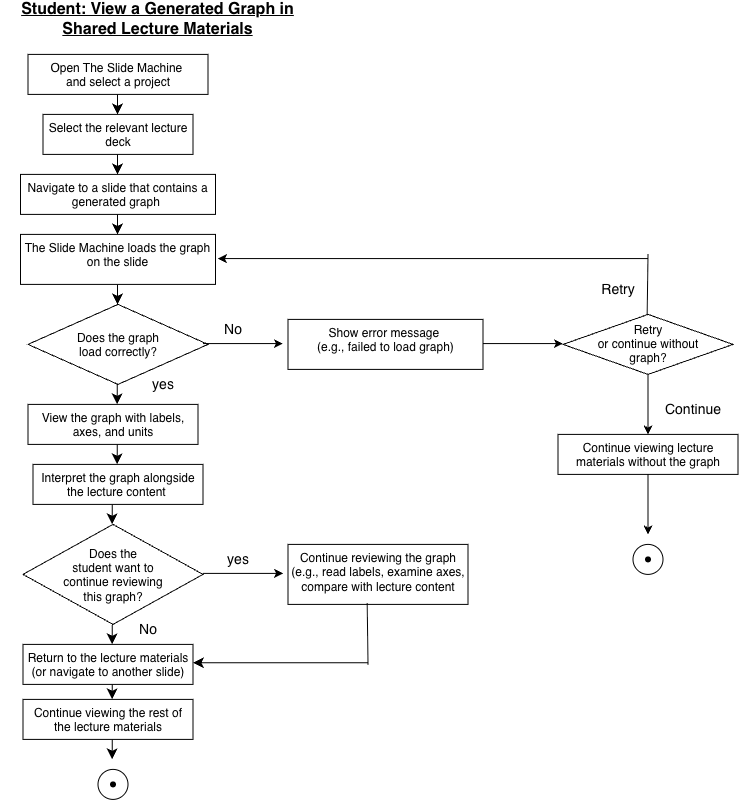

The diagram above was exported from draw.io. Its source (the exported page's mxGraphModel, read from the mxfile embedded in the PNG):
<mxGraphModel dx="1167" dy="890" grid="1" gridSize="10" guides="1" tooltips="1" connect="1" arrows="1" fold="1" page="1" pageScale="1" pageWidth="1100" pageHeight="1700" math="0" shadow="0">
  <root>
    <mxCell id="0" />
    <mxCell id="1" parent="0" />
    <mxCell id="hapwxDPQj0GIuOmyU899-1" parent="1" style="rounded=0;whiteSpace=wrap;html=1;verticalAlign=top;" value="Open The Slide Machine&amp;nbsp;&lt;div&gt;and select a project&lt;/div&gt;" vertex="1">
      <mxGeometry height="40" width="180" x="40" y="90" as="geometry" />
    </mxCell>
    <mxCell id="hapwxDPQj0GIuOmyU899-2" edge="1" parent="1" style="endArrow=classic;html=1;rounded=0;fontSize=12;startSize=8;endSize=8;curved=1;" value="">
      <mxGeometry height="50" relative="1" width="50" as="geometry">
        <Array as="points">
          <mxPoint x="129.5" y="130" />
        </Array>
        <mxPoint x="129.5" y="130" as="sourcePoint" />
        <mxPoint x="129.5" y="150" as="targetPoint" />
      </mxGeometry>
    </mxCell>
    <mxCell id="hapwxDPQj0GIuOmyU899-3" parent="1" style="rounded=0;whiteSpace=wrap;html=1;verticalAlign=top;" value="Select the relevant lecture deck" vertex="1">
      <mxGeometry height="40" width="150" x="55" y="150" as="geometry" />
    </mxCell>
    <mxCell id="hapwxDPQj0GIuOmyU899-4" edge="1" parent="1" style="endArrow=classic;html=1;rounded=0;fontSize=12;startSize=8;endSize=8;curved=1;" value="">
      <mxGeometry height="50" relative="1" width="50" as="geometry">
        <Array as="points">
          <mxPoint x="129.5" y="190" />
        </Array>
        <mxPoint x="129.5" y="190" as="sourcePoint" />
        <mxPoint x="129.5" y="210" as="targetPoint" />
      </mxGeometry>
    </mxCell>
    <mxCell id="hapwxDPQj0GIuOmyU899-5" parent="1" style="rounded=0;whiteSpace=wrap;html=1;verticalAlign=top;" value="Navigate to a slide that contains a generated graph&amp;nbsp;" vertex="1">
      <mxGeometry height="40" width="195" x="32.5" y="210" as="geometry" />
    </mxCell>
    <mxCell id="hapwxDPQj0GIuOmyU899-6" edge="1" parent="1" style="endArrow=classic;html=1;rounded=0;fontSize=12;startSize=8;endSize=8;curved=1;" value="">
      <mxGeometry height="50" relative="1" width="50" as="geometry">
        <Array as="points">
          <mxPoint x="129.5" y="250" />
        </Array>
        <mxPoint x="129.5" y="250" as="sourcePoint" />
        <mxPoint x="129.5" y="270" as="targetPoint" />
      </mxGeometry>
    </mxCell>
    <mxCell id="hapwxDPQj0GIuOmyU899-7" edge="1" parent="1" style="endArrow=classic;html=1;rounded=0;fontSize=12;startSize=8;endSize=8;curved=1;" value="">
      <mxGeometry height="50" relative="1" width="50" as="geometry">
        <Array as="points">
          <mxPoint x="129.5" y="320" />
        </Array>
        <mxPoint x="129.5" y="320" as="sourcePoint" />
        <mxPoint x="129.5" y="340" as="targetPoint" />
      </mxGeometry>
    </mxCell>
    <mxCell id="hapwxDPQj0GIuOmyU899-8" parent="1" style="rounded=0;whiteSpace=wrap;html=1;verticalAlign=top;" value="The Slide Machine loads the graph on the slide" vertex="1">
      <mxGeometry height="50" width="195" x="32.5" y="270" as="geometry" />
    </mxCell>
    <mxCell id="hapwxDPQj0GIuOmyU899-15" parent="1" style="rhombus;whiteSpace=wrap;html=1;shapeInside=1;" value="Does the graph load correctly?" vertex="1">
      <mxGeometry height="80" width="180" x="40" y="340" as="geometry" />
    </mxCell>
    <mxCell id="hapwxDPQj0GIuOmyU899-17" edge="1" parent="1" style="endArrow=classic;html=1;rounded=0;fontSize=12;startSize=8;endSize=8;curved=1;" value="">
      <mxGeometry height="50" relative="1" width="50" as="geometry">
        <Array as="points">
          <mxPoint x="129.17" y="420" />
        </Array>
        <mxPoint x="129.17" y="420" as="sourcePoint" />
        <mxPoint x="129.17" y="440" as="targetPoint" />
      </mxGeometry>
    </mxCell>
    <mxCell id="hapwxDPQj0GIuOmyU899-18" parent="1" style="rounded=0;whiteSpace=wrap;html=1;verticalAlign=top;" value="View the graph with labels, axes, and units" vertex="1">
      <mxGeometry height="40" width="170" x="40" y="440" as="geometry" />
    </mxCell>
    <mxCell id="hapwxDPQj0GIuOmyU899-19" edge="1" parent="1" style="endArrow=classic;html=1;rounded=0;fontSize=12;startSize=8;endSize=8;curved=1;" value="">
      <mxGeometry height="50" relative="1" width="50" as="geometry">
        <Array as="points">
          <mxPoint x="129.17" y="480" />
        </Array>
        <mxPoint x="129.17" y="480" as="sourcePoint" />
        <mxPoint x="129.17" y="500" as="targetPoint" />
      </mxGeometry>
    </mxCell>
    <mxCell id="hapwxDPQj0GIuOmyU899-20" parent="1" style="rhombus;whiteSpace=wrap;html=1;shapeInside=1;" value="Does the student want to continue reviewing this graph?" vertex="1">
      <mxGeometry height="100" width="180" x="35" y="560" as="geometry" />
    </mxCell>
    <mxCell id="hapwxDPQj0GIuOmyU899-21" edge="1" parent="1" style="endArrow=classic;html=1;rounded=0;fontSize=12;startSize=8;endSize=8;curved=1;" value="">
      <mxGeometry height="50" relative="1" width="50" as="geometry">
        <Array as="points">
          <mxPoint x="124.17" y="540" />
        </Array>
        <mxPoint x="124.17" y="540" as="sourcePoint" />
        <mxPoint x="124.17" y="560" as="targetPoint" />
      </mxGeometry>
    </mxCell>
    <mxCell id="hapwxDPQj0GIuOmyU899-22" parent="1" style="rhombus;whiteSpace=wrap;html=1;shapeInside=1;" value="Retry or continue without graph?" vertex="1">
      <mxGeometry height="60" width="170" x="575" y="350" as="geometry" />
    </mxCell>
    <mxCell id="hapwxDPQj0GIuOmyU899-23" edge="1" parent="1" style="endArrow=classic;html=1;rounded=0;fontSize=12;startSize=8;endSize=8;curved=1;" value="">
      <mxGeometry height="50" relative="1" width="50" as="geometry">
        <Array as="points">
          <mxPoint x="124.17" y="660" />
        </Array>
        <mxPoint x="124.17" y="660" as="sourcePoint" />
        <mxPoint x="124.17" y="680" as="targetPoint" />
      </mxGeometry>
    </mxCell>
    <mxCell id="hapwxDPQj0GIuOmyU899-24" parent="1" style="rounded=0;whiteSpace=wrap;html=1;verticalAlign=top;" value="Interpret the graph alongside the lecture content&amp;nbsp;" vertex="1">
      <mxGeometry height="40" width="170" x="45" y="500" as="geometry" />
    </mxCell>
    <mxCell id="hapwxDPQj0GIuOmyU899-25" edge="1" parent="1" style="endArrow=classic;html=1;rounded=0;fontSize=12;startSize=8;endSize=8;curved=1;" value="">
      <mxGeometry height="50" relative="1" width="50" as="geometry">
        <Array as="points">
          <mxPoint x="124.17" y="715" />
        </Array>
        <mxPoint x="124.17" y="715" as="sourcePoint" />
        <mxPoint x="124.17" y="735" as="targetPoint" />
      </mxGeometry>
    </mxCell>
    <mxCell id="hapwxDPQj0GIuOmyU899-26" parent="1" style="rounded=0;whiteSpace=wrap;html=1;verticalAlign=top;" value="Return to the lecture materials (or navigate to another slide)" vertex="1">
      <mxGeometry height="40" width="170" x="35" y="680" as="geometry" />
    </mxCell>
    <mxCell id="hapwxDPQj0GIuOmyU899-27" edge="1" parent="1" style="endArrow=classic;html=1;rounded=0;fontSize=12;startSize=8;endSize=8;curved=1;" value="">
      <mxGeometry height="50" relative="1" width="50" as="geometry">
        <Array as="points">
          <mxPoint x="124.17" y="775" />
        </Array>
        <mxPoint x="124.17" y="775" as="sourcePoint" />
        <mxPoint x="124.17" y="795" as="targetPoint" />
      </mxGeometry>
    </mxCell>
    <mxCell id="hapwxDPQj0GIuOmyU899-28" parent="1" style="rounded=0;whiteSpace=wrap;html=1;verticalAlign=top;" value="Continue viewing the rest of the lecture materials" vertex="1">
      <mxGeometry height="40" width="170" x="35" y="735" as="geometry" />
    </mxCell>
    <mxCell id="hapwxDPQj0GIuOmyU899-30" parent="1" style="ellipse;whiteSpace=wrap;html=1;shapeInside=1;" value="" vertex="1">
      <mxGeometry height="30" width="30" x="110" y="805" as="geometry" />
    </mxCell>
    <mxCell id="hapwxDPQj0GIuOmyU899-31" parent="1" style="shape=waypoint;sketch=0;size=6;pointerEvents=1;points=[];fillColor=none;resizable=0;rotatable=0;perimeter=centerPerimeter;snapToPoint=1;" value="" vertex="1">
      <mxGeometry height="20" width="20" x="115" y="810" as="geometry" />
    </mxCell>
    <mxCell id="hapwxDPQj0GIuOmyU899-32" edge="1" parent="1" style="endArrow=classic;html=1;rounded=0;" value="">
      <mxGeometry height="50" relative="1" width="50" as="geometry">
        <mxPoint x="215" y="379.17" as="sourcePoint" />
        <mxPoint x="295" y="379.17" as="targetPoint" />
      </mxGeometry>
    </mxCell>
    <mxCell id="hapwxDPQj0GIuOmyU899-33" parent="1" style="rounded=0;whiteSpace=wrap;html=1;verticalAlign=top;" value="Show error message&amp;nbsp;&lt;div&gt;(e.g., failed to load graph)&lt;/div&gt;" vertex="1">
      <mxGeometry height="50" width="195" x="300" y="355" as="geometry" />
    </mxCell>
    <mxCell id="hapwxDPQj0GIuOmyU899-34" edge="1" parent="1" style="endArrow=classic;html=1;rounded=0;" value="">
      <mxGeometry height="50" relative="1" width="50" as="geometry">
        <mxPoint x="660" y="294.17" as="sourcePoint" />
        <mxPoint x="230" y="294.17" as="targetPoint" />
      </mxGeometry>
    </mxCell>
    <mxCell id="hapwxDPQj0GIuOmyU899-35" edge="1" parent="1" style="endArrow=none;html=1;rounded=0;" value="">
      <mxGeometry height="50" relative="1" width="50" as="geometry">
        <mxPoint x="659.17" y="350" as="sourcePoint" />
        <mxPoint x="660" y="290" as="targetPoint" />
      </mxGeometry>
    </mxCell>
    <mxCell id="hapwxDPQj0GIuOmyU899-38" parent="1" style="rounded=0;whiteSpace=wrap;html=1;verticalAlign=top;" value="Continue reviewing the graph (e.g., read labels, examine axes, compare with lecture content" vertex="1">
      <mxGeometry height="60" width="180" x="300" y="580" as="geometry" />
    </mxCell>
    <mxCell id="hapwxDPQj0GIuOmyU899-39" edge="1" parent="1" style="endArrow=classic;html=1;rounded=0;" value="">
      <mxGeometry height="50" relative="1" width="50" as="geometry">
        <mxPoint x="495" y="379.16999999999996" as="sourcePoint" />
        <mxPoint x="575" y="379.16999999999996" as="targetPoint" />
      </mxGeometry>
    </mxCell>
    <mxCell id="hapwxDPQj0GIuOmyU899-49" edge="1" parent="1" style="endArrow=none;html=1;rounded=0;entryX=0.44;entryY=0.978;entryDx=0;entryDy=0;entryPerimeter=0;" target="hapwxDPQj0GIuOmyU899-38" value="">
      <mxGeometry height="50" relative="1" width="50" as="geometry">
        <mxPoint x="380" y="700" as="sourcePoint" />
        <mxPoint x="380" y="660" as="targetPoint" />
      </mxGeometry>
    </mxCell>
    <mxCell id="hapwxDPQj0GIuOmyU899-70" parent="1" style="text;html=1;whiteSpace=wrap;strokeColor=none;fillColor=none;align=center;verticalAlign=middle;rounded=0;fontSize=14;" value="No" vertex="1">
      <mxGeometry height="30" width="60" x="130" y="650" as="geometry" />
    </mxCell>
    <mxCell id="hapwxDPQj0GIuOmyU899-73" parent="1" style="text;html=1;whiteSpace=wrap;strokeColor=none;fillColor=none;align=center;verticalAlign=middle;rounded=0;fontSize=14;" value="yes" vertex="1">
      <mxGeometry height="30" width="60" x="145" y="405" as="geometry" />
    </mxCell>
    <mxCell id="hapwxDPQj0GIuOmyU899-78" parent="1" style="text;html=1;whiteSpace=wrap;strokeColor=none;fillColor=none;align=center;verticalAlign=middle;rounded=0;fontSize=16;fontStyle=5" value="Student: View a Generated Graph in Shared Lecture Materials" vertex="1">
      <mxGeometry height="30" width="315" x="12.5" y="40" as="geometry" />
    </mxCell>
    <mxCell id="Sik7zghLH2f-U-ZFaWEo-8" edge="1" parent="1" style="endArrow=classic;html=1;rounded=0;" value="">
      <mxGeometry height="50" relative="1" width="50" as="geometry">
        <mxPoint x="215" y="609" as="sourcePoint" />
        <mxPoint x="295" y="609" as="targetPoint" />
      </mxGeometry>
    </mxCell>
    <mxCell id="Sik7zghLH2f-U-ZFaWEo-10" parent="1" style="text;html=1;whiteSpace=wrap;strokeColor=none;fillColor=none;align=center;verticalAlign=middle;rounded=0;fontSize=14;" value="yes" vertex="1">
      <mxGeometry height="30" width="60" x="220" y="580" as="geometry" />
    </mxCell>
    <mxCell id="Sik7zghLH2f-U-ZFaWEo-11" edge="1" parent="1" style="endArrow=classic;html=1;rounded=0;fontSize=12;startSize=8;endSize=8;curved=1;" value="">
      <mxGeometry height="50" relative="1" width="50" as="geometry">
        <mxPoint x="380" y="698.33" as="sourcePoint" />
        <mxPoint x="205" y="698.33" as="targetPoint" />
      </mxGeometry>
    </mxCell>
    <mxCell id="Sik7zghLH2f-U-ZFaWEo-13" parent="1" style="text;html=1;whiteSpace=wrap;strokeColor=none;fillColor=none;align=center;verticalAlign=middle;rounded=0;fontSize=14;" value="Retry" vertex="1">
      <mxGeometry height="30" width="60" x="600" y="310" as="geometry" />
    </mxCell>
    <mxCell id="Sik7zghLH2f-U-ZFaWEo-15" edge="1" parent="1" style="endArrow=classic;html=1;rounded=0;exitX=0.5;exitY=1;exitDx=0;exitDy=0;" value="">
      <mxGeometry height="50" relative="1" width="50" as="geometry">
        <mxPoint x="660" y="410" as="sourcePoint" />
        <mxPoint x="660" y="470" as="targetPoint" />
      </mxGeometry>
    </mxCell>
    <mxCell id="Sik7zghLH2f-U-ZFaWEo-16" parent="1" style="rounded=0;whiteSpace=wrap;html=1;verticalAlign=top;" value="Continue viewing lecture materials without the graph" vertex="1">
      <mxGeometry height="40" width="180" x="570" y="470" as="geometry" />
    </mxCell>
    <mxCell id="Sik7zghLH2f-U-ZFaWEo-17" edge="1" parent="1" style="endArrow=classic;html=1;rounded=0;exitX=0.5;exitY=1;exitDx=0;exitDy=0;" value="">
      <mxGeometry height="50" relative="1" width="50" as="geometry">
        <mxPoint x="660" y="510" as="sourcePoint" />
        <mxPoint x="660" y="570" as="targetPoint" />
      </mxGeometry>
    </mxCell>
    <mxCell id="Sik7zghLH2f-U-ZFaWEo-18" parent="1" style="ellipse;whiteSpace=wrap;html=1;shapeInside=1;" value="" vertex="1">
      <mxGeometry height="30" width="30" x="645" y="580" as="geometry" />
    </mxCell>
    <mxCell id="Sik7zghLH2f-U-ZFaWEo-19" parent="1" style="shape=waypoint;sketch=0;size=6;pointerEvents=1;points=[];fillColor=none;resizable=0;rotatable=0;perimeter=centerPerimeter;snapToPoint=1;" value="" vertex="1">
      <mxGeometry height="20" width="20" x="650" y="585" as="geometry" />
    </mxCell>
    <mxCell id="Sik7zghLH2f-U-ZFaWEo-20" parent="1" style="text;html=1;whiteSpace=wrap;strokeColor=none;fillColor=none;align=center;verticalAlign=middle;rounded=0;fontSize=14;" value="No" vertex="1">
      <mxGeometry height="30" width="60" x="215" y="350" as="geometry" />
    </mxCell>
    <mxCell id="Sik7zghLH2f-U-ZFaWEo-21" parent="1" style="text;html=1;whiteSpace=wrap;strokeColor=none;fillColor=none;align=center;verticalAlign=middle;rounded=0;fontSize=14;" value="Continue" vertex="1">
      <mxGeometry height="30" width="60" x="675" y="430" as="geometry" />
    </mxCell>
  </root>
</mxGraphModel>